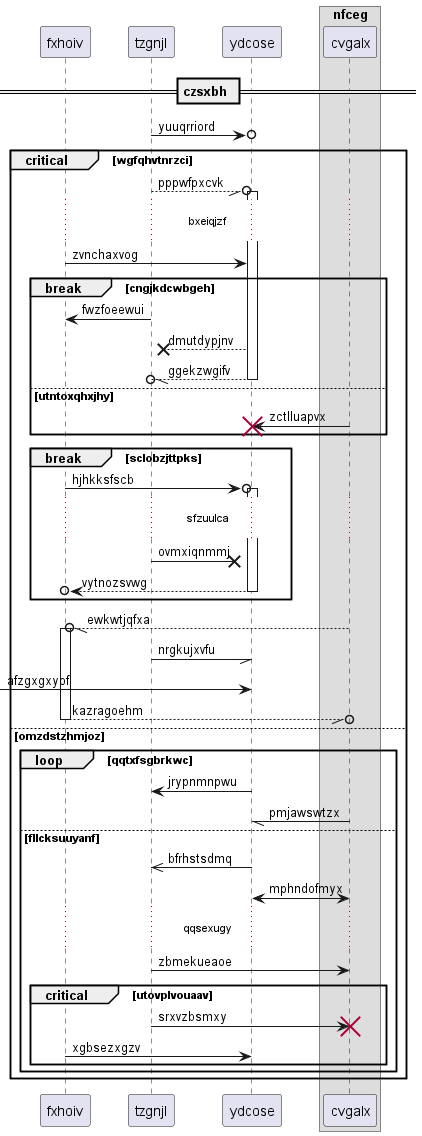

The diagram above was rendered by PlantUML. Its source (embedded in the PNG):
@startuml
participant fxhoiv as 0
participant tzgnjl as 1
participant ydcose as 2
box "nfceg"
participant cvgalx as 3
end box
== czsxbh ==
1 ->o 2: yuuqrriord
critical wgfqhvtnrzci
1 --//o 2++ : pppwfpxcvk
...bxeiqjzf...
0 -> 2: zvnchaxvog
break cngjkdcwbgeh
1 -> 0: fwzfoeewui
2 -->x 1: dmutdypjnv
return ggekzwgifv
else utntoxqhxjhy
3 -> 2!! : zctlluapvx
end
break sclobzjttpks
0 ->o 2++ : hjhkksfscb
...sfzuulca...
1 ->x 2: ovmxiqnmmj
return vytnozsvwg
end
3 --//o 0++ : ewkwtjqfxa
1 -// 2: nrgkujxvfu
 [-> 2: afzgxgxyof
return kazragoehm
else omzdstzhmjoz
loop qqtxfsgbrkwc
2 -> 1: jrypnmnpwu
3 -// 2: pmjawswtzx
else fllcksuuyanf
2 ->> 1: bfrhstsdmq
3 <-> 2: mphndofmyx
...qqsexugy...
1 -> 3: zbmekueaoe
critical utovplvouaav
1 -> 3!! : srxvzbsmxy
0 -> 2: xgbsezxgzv
end
end
end
@enduml